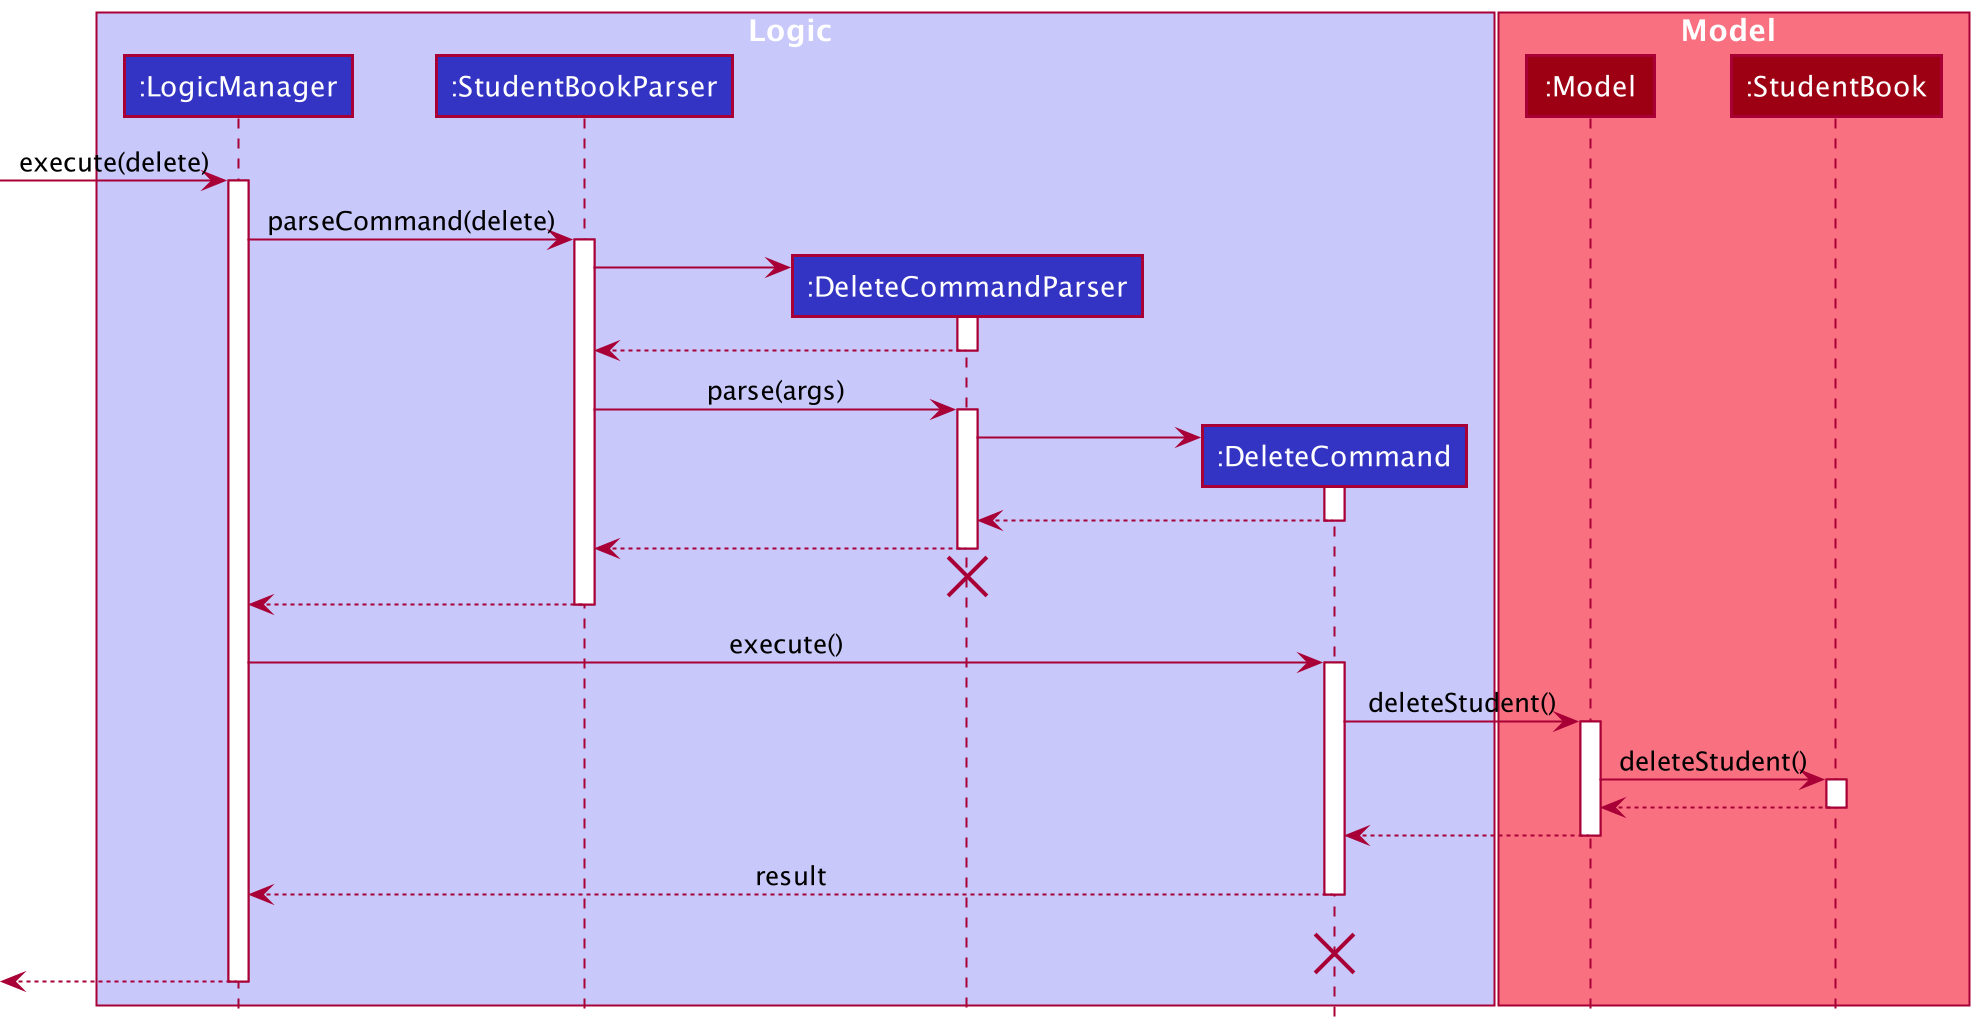

The diagram above was rendered by PlantUML. Its source (embedded in the PNG):
@startuml
!include style.puml

box Logic LOGIC_COLOR_T1
participant ":LogicManager" as LogicManager LOGIC_COLOR
participant ":StudentBookParser" as StudentBookParser LOGIC_COLOR
participant ":DeleteCommandParser" as DeleteCommandParser LOGIC_COLOR
participant ":DeleteCommand" as DeleteCommand LOGIC_COLOR
end box

box Model MODEL_COLOR_T1
participant ":Model" as Model MODEL_COLOR
participant ":StudentBook" as StudentBook MODEL_COLOR
end box
[-> LogicManager : execute(delete)
activate LogicManager

LogicManager -> StudentBookParser : parseCommand(delete)
activate StudentBookParser

create DeleteCommandParser
StudentBookParser -> DeleteCommandParser
activate DeleteCommandParser

StudentBookParser <-- DeleteCommandParser
deactivate DeleteCommandParser

StudentBookParser -> DeleteCommandParser : parse(args)
activate DeleteCommandParser

create DeleteCommand
DeleteCommandParser -> DeleteCommand
activate DeleteCommand

DeleteCommand --> DeleteCommandParser
deactivate DeleteCommand

DeleteCommandParser --> StudentBookParser
deactivate DeleteCommandParser
DeleteCommandParser -[hidden]-> StudentBookParser
destroy DeleteCommandParser

StudentBookParser --> LogicManager :
deactivate StudentBookParser

LogicManager -> DeleteCommand : execute()
activate DeleteCommand

DeleteCommand -> Model : deleteStudent()
activate Model

Model -> StudentBook : deleteStudent()
activate StudentBook

StudentBook --> Model :
deactivate StudentBook

Model --> DeleteCommand
deactivate Model

DeleteCommand --> LogicManager : result
deactivate DeleteCommand
DeleteCommand -[hidden]-> LogicManager : result
destroy DeleteCommand

[<--LogicManager
deactivate LogicManager
@enduml